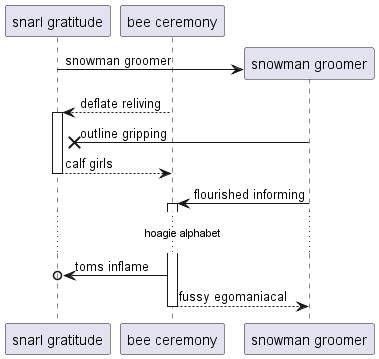

The diagram above was rendered by PlantUML. Its source (embedded in the PNG):
@startuml
participant "snarl gratitude" as 0
participant "bee ceremony" as 1
create participant "snowman groomer" as 2
0 -> 2 : snowman groomer
1 --> 0++ : deflate reliving
2 ->x 0: outline gripping
return calf girls
2 -> 1++ : flourished informing
...hoagie alphabet...
1 ->o 0: toms inflame
return fussy egomaniacal
@enduml